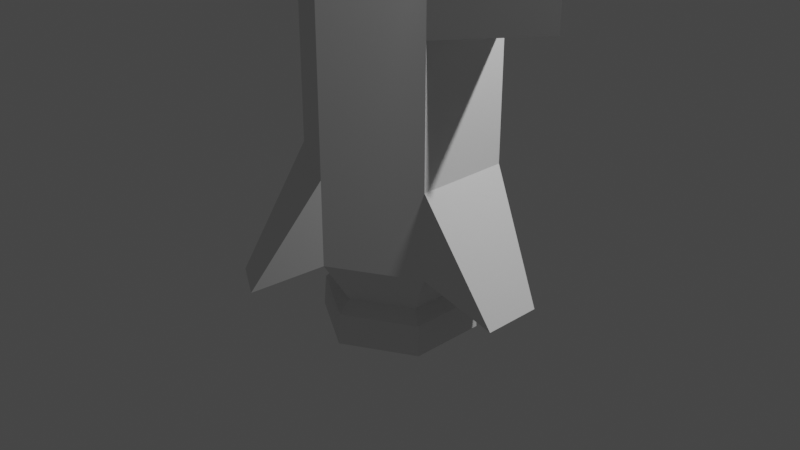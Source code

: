 # Source: rocket.blend  (saved by Blender 2.80.75; exported with 4.5.12 LTS)
import bpy
from mathutils import Matrix  # noqa: F401  (used for matrix-valued properties, if any)

bpy.ops.wm.read_factory_settings(use_empty=True)
scene = bpy.context.scene
scene.name = 'Scene'

# ---- collections
col_collection = bpy.data.collections.new('Collection'); scene.collection.children.link(col_collection)

# ---- world
world_world = bpy.data.worlds.new('World'); scene.world = world_world
world_world.use_nodes = True; world_world.node_tree.nodes.clear()
_N = world_world.node_tree.nodes; _L = world_world.node_tree.links
n0 = _N.new('ShaderNodeOutputWorld'); n0.name = 'World Output'; n0.location = (300, 300)
n1 = _N.new('ShaderNodeBackground'); n1.name = 'Background'; n1.location = (10, 300)
n1.inputs[0].default_value = (0.05088, 0.05088, 0.05088, 1.0)
_L.new(n1.outputs[0], n0.inputs[0])
n0.is_active_output = True
world_world.color = (0.05088, 0.05088, 0.05088)
world_world.use_sun_shadow = False
world_world.sun_shadow_jitter_overblur = 0.0

# ---- cameras
cam_camera = bpy.data.cameras.new('Camera')
cam_camera.clip_end = 100.0
cam_camera.ortho_scale = 7.314

# ---- lights
light_light = bpy.data.lights.new('Light', 'POINT')
light_light.transmission_factor = 0.0
light_light.energy = 1000.0
light_light.shadow_soft_size = 0.1
light_light.shadow_maximum_resolution = 0.006
light_light.use_absolute_resolution = True

# ---- meshes
me_cylinder_002 = bpy.data.meshes.new('Cylinder.002')
me_cylinder_002.from_pydata([(0.0, 0.8138, -0.793), (0.0, 1.0, 4.664), (0.7047, 0.4069, -0.793), (0.866, 0.5, 4.664), (-0.7047, 0.4069, -0.793), (0.7047, 0.0, -0.793), (0.866, 0.0, 4.664), (-0.7047, 0.0, -0.793), (0.0, 0.6829, -0.6667), (0.0, 1.0, -0.1742), (0.0, 1.0, 0.731), (0.866, 0.5, 3.174), (0.866, 0.5, 2.157), (0.866, 0.5, 0.731), (0.866, 0.5, -0.1742), (0.5914, 0.3415, -0.6667), (-0.866, 0.5, 2.157), (-0.866, 0.5, 0.731), (-0.866, 0.5, -0.1742), (-0.5914, 0.3415, -0.6667), (0.866, 0.0, 3.174), (0.866, 0.0, 2.157), (0.866, 0.0, 0.731), (0.866, 0.0, -0.1742), (0.5914, 0.0, -0.6667), (-0.866, 0.0, 3.174), (-0.866, 0.0, 0.731), (-0.866, 0.0, -0.1742), (-0.5914, 0.0, -0.6667), (1.896, 0.0, 2.324), (-0.5559, 1.479, -0.5149), (1.559, 0.3136, -0.5149), (-1.003, 1.221, -0.5149), (1.559, 0.0, -0.5149), (4.331e-08, 0.8376, -1.122), (0.7254, 0.4188, -1.122), (-0.7254, 0.0, -1.122), (-0.7254, 0.4188, -1.122), (0.7254, 0.0, -1.122), (3.215e-08, 0.6218, -1.122), (0.5385, 0.3109, -1.122), (-0.5385, 0.0, -1.122), (-0.5385, 0.3109, -1.122), (0.5385, 0.0, -1.122), (3.215e-08, 0.6218, -0.9677), (0.5385, 0.3109, -0.9677), (-0.5385, 0.0, -0.9677), (-0.5385, 0.3109, -0.9677), (0.5385, 0.0, -0.9677), (1.896, 0.0, 3.136), (-0.866, 0.5, 4.664), (-0.866, 0.0, 4.664), (0.0, 1.0, 2.157), (0.0, 1.0, 3.174), (-0.866, 0.5, 3.174), (-0.866, 0.0, 2.157), (0.0, 0.0, 6.773), (-1.896, 0.0, 2.324), (-1.896, 0.0, 3.136)], [(5, 7), (25, 55)], [(53, 1, 3, 11), (11, 3, 6, 20), (0, 2, 35, 34), (2, 15, 24, 5), (15, 14, 23, 24), (14, 13, 31), (13, 12, 21, 22), (12, 11, 29), (4, 19, 8, 0), (19, 18, 9, 8), (23, 14, 31, 33), (17, 16, 52, 10), (0, 8, 15, 2), (8, 9, 14, 15), (9, 10, 13, 14), (10, 52, 12, 13), (52, 53, 11, 12), (6, 3, 56), (3, 1, 56), (21, 12, 29), (17, 26, 55, 16), (18, 27, 26, 17), (19, 28, 27, 18), (7, 28, 19, 4), (49, 29, 11), (9, 18, 32, 30), (10, 9, 30), (18, 17, 32), (13, 22, 33, 31), (22, 23, 33), (17, 10, 30, 32), (2, 5, 38, 35), (4, 0, 34, 37), (7, 4, 37, 36), (37, 34, 39, 42), (34, 35, 40, 39), (35, 38, 43, 40), (36, 37, 42, 41), (44, 45, 48, 46, 47), (42, 39, 44, 47), (39, 40, 45, 44), (40, 43, 48, 45), (41, 42, 47, 46), (49, 11, 20), (53, 1, 50, 54), (54, 50, 51, 25), (16, 54, 57), (52, 53, 54, 16), (51, 50, 56), (50, 1, 56), (55, 16, 57), (58, 57, 54), (58, 54, 25)])
_uv = me_cylinder_002.uv_layers.new(name='UVMap')
_uv.uv.foreach_set('vector', [1.0, 0.9167, 1.0, 1.0, 0.8333, 1.0, 0.8333, 0.9167, 0.8333, 0.9167, 0.8333, 1.0, 0.75, 1.0, 0.75, 0.9167, 1.0, 0.5, 0.8333, 0.5, 0.8333, 0.5, 1.0, 0.5, 0.8333, 0.5, 0.8333, 0.5833, 0.75, 0.5833, 0.75, 0.5, 0.8333, 0.5833, 0.8333, 0.6667, 0.75, 0.6667, 0.75, 0.5833, 0.8333, 0.6667, 0.8333, 0.75, 0.8333, 0.6667, 0.8333, 0.75, 0.8333, 0.8333, 0.75, 0.8333, 0.75, 0.75, 0.8333, 0.8333, 0.8333, 0.9167, 0.8333, 0.8333, 0.1667, 0.5, 0.1667, 0.5833, -8.941e-08, 0.5833, -8.941e-08, 0.5, 0.1667, 0.5833, 0.1667, 0.6667, -8.941e-08, 0.6667, -8.941e-08, 0.5833, 0.75, 0.6667, 0.8333, 0.6667, 0.8333, 0.6667, 0.75, 0.6667, 0.1667, 0.75, 0.1667, 0.8333, -8.941e-08, 0.8333, -8.941e-08, 0.75, 1.0, 0.5, 1.0, 0.5833, 0.8333, 0.5833, 0.8333, 0.5, 1.0, 0.5833, 1.0, 0.6667, 0.8333, 0.6667, 0.8333, 0.5833, 1.0, 0.6667, 1.0, 0.75, 0.8333, 0.75, 0.8333, 0.6667, 1.0, 0.75, 1.0, 0.8333, 0.8333, 0.8333, 0.8333, 0.75, 1.0, 0.8333, 1.0, 0.9167, 0.8333, 0.9167, 0.8333, 0.8333, 0.4578, 0.25, 0.4578, 0.37, 0.25, 0.25, 0.4578, 0.37, 0.25, 0.49, 0.25, 0.25, 0.75, 0.8333, 0.8333, 0.8333, 0.75, 0.8333, 0.1667, 0.75, 0.0, 0.0, 0.0, 0.0, 0.1667, 0.8333, 0.1667, 0.6667, 0.0, 0.0, 0.0, 0.0, 0.1667, 0.75, 0.1667, 0.5833, 0.0, 0.0, 0.0, 0.0, 0.1667, 0.6667, 0.5422, 0.25, 0.0, 0.0, 0.1667, 0.5833, 0.1667, 0.5, 0.8333, 0.8333, 0.8333, 0.8333, 0.8333, 0.9167, -8.941e-08, 0.6667, 0.1667, 0.6667, 0.1667, 0.6667, -8.941e-08, 0.6667, 1.0, 0.75, 1.0, 0.6667, 1.0, 0.75, 0.1667, 0.6667, 0.1667, 0.75, 0.1667, 0.6667, 0.8333, 0.75, 0.75, 0.75, 0.75, 0.75, 0.8333, 0.75, 0.0, 0.0, 0.0, 0.0, 0.0, 0.0, 0.1667, 0.75, -8.941e-08, 0.75, -8.941e-08, 0.75, 0.1667, 0.75, 0.8333, 0.5, 0.75, 0.5, 0.75, 0.5, 0.8333, 0.5, 0.1667, 0.5, -8.941e-08, 0.5, -8.941e-08, 0.5, 0.1667, 0.5, 0.5422, 0.25, 0.1667, 0.5, 0.1667, 0.5, 0.5422, 0.25, 0.1667, 0.5, -8.941e-08, 0.5, -8.941e-08, 0.5, 0.1667, 0.5, 1.0, 0.5, 0.8333, 0.5, 0.8333, 0.5, 1.0, 0.5, 0.8333, 0.5, 0.75, 0.5, 0.75, 0.5, 0.8333, 0.5, 0.5422, 0.25, 0.1667, 0.5, 0.1667, 0.5, 0.5422, 0.25, 0.75, 0.49, 0.9578, 0.37, 0.9578, 0.25, 0.5422, 0.25, 0.5422, 0.37, 0.1667, 0.5, -8.941e-08, 0.5, -8.941e-08, 0.5, 0.1667, 0.5, 1.0, 0.5, 0.8333, 0.5, 0.8333, 0.5, 1.0, 0.5, 0.8333, 0.5, 0.75, 0.5, 0.75, 0.5, 0.8333, 0.5, 0.5422, 0.25, 0.1667, 0.5, 0.1667, 0.5, 0.5422, 0.25, 0.8333, 0.8333, 0.8333, 0.9167, 0.75, 0.9167, 1.0, 0.9167, 1.0, 1.0, 0.8333, 1.0, 0.8333, 0.9167, 0.8333, 0.9167, 0.8333, 1.0, 0.75, 1.0, 0.75, 0.9167, 0.8333, 0.8333, 0.8333, 0.9167, 0.8333, 0.8333, 1.0, 0.8333, 1.0, 0.9167, 0.8333, 0.9167, 0.8333, 0.8333, 0.4578, 0.25, 0.4578, 0.37, 0.25, 0.25, 0.4578, 0.37, 0.25, 0.49, 0.25, 0.25, 0.75, 0.8333, 0.8333, 0.8333, 0.75, 0.8333, 0.8333, 0.8333, 0.8333, 0.8333, 0.8333, 0.9167, 0.8333, 0.8333, 0.8333, 0.9167, 0.75, 0.9167])
me_cylinder_002.use_remesh_preserve_volume = False
me_cylinder_002.use_remesh_preserve_attributes = False
me_cylinder_002.use_mirror_vertex_groups = False
me_cylinder_002.update()

# ---- objects
ob_light = bpy.data.objects.new('Light', light_light)
ob_camera = bpy.data.objects.new('Camera', cam_camera)
ob_cylinder = bpy.data.objects.new('Cylinder', me_cylinder_002)

# ---- transforms, parenting, visibility, modifiers, constraints
ob_light.location = (4.076, 1.005, 5.904)
ob_light.rotation_euler = (0.6503, 0.05522, 1.866)
ob_light.lock_rotations_4d = False
ob_light.empty_display_type = 'ARROWS'
ob_light.color = (0.0, 0.0, 0.0, 0.0)
ob_light.lineart.crease_threshold = 0.0
ob_camera.location = (7.359, -6.926, 4.958)
ob_camera.rotation_euler = (1.109, 0.0, 0.8149)
ob_camera.lock_rotations_4d = False
ob_camera.empty_display_type = 'ARROWS'
ob_camera.color = (0.0, 0.0, 0.0, 0.0)
ob_camera.display_type = 'WIRE'
ob_camera.lineart.crease_threshold = 0.0
ob_cylinder.location = (0.0, 0.0, 0.0)
ob_cylinder.lineart.crease_threshold = 0.0
_m = ob_cylinder.modifiers.new('Mirror', 'MIRROR')
_m.use_axis = (False, True, False)
_m.use_clip = True

# ---- collection membership
col_collection.objects.link(ob_light)
col_collection.objects.link(ob_camera)
col_collection.objects.link(ob_cylinder)

# ---- scene / render settings (as saved in the file)
scene.camera = ob_camera
scene.frame_start = 1; scene.frame_end = 250; scene.frame_set(1)
scene.render.engine = 'BLENDER_EEVEE_NEXT'
scene.cycles.use_denoising = False
scene.cycles.samples = 128
scene.cycles.sampling_pattern = 'TABULATED_SOBOL'
scene.cycles.use_adaptive_sampling = False
scene.cycles.use_light_tree = False
scene.view_settings.view_transform = 'Filmic'
bpy.context.view_layer.update()
